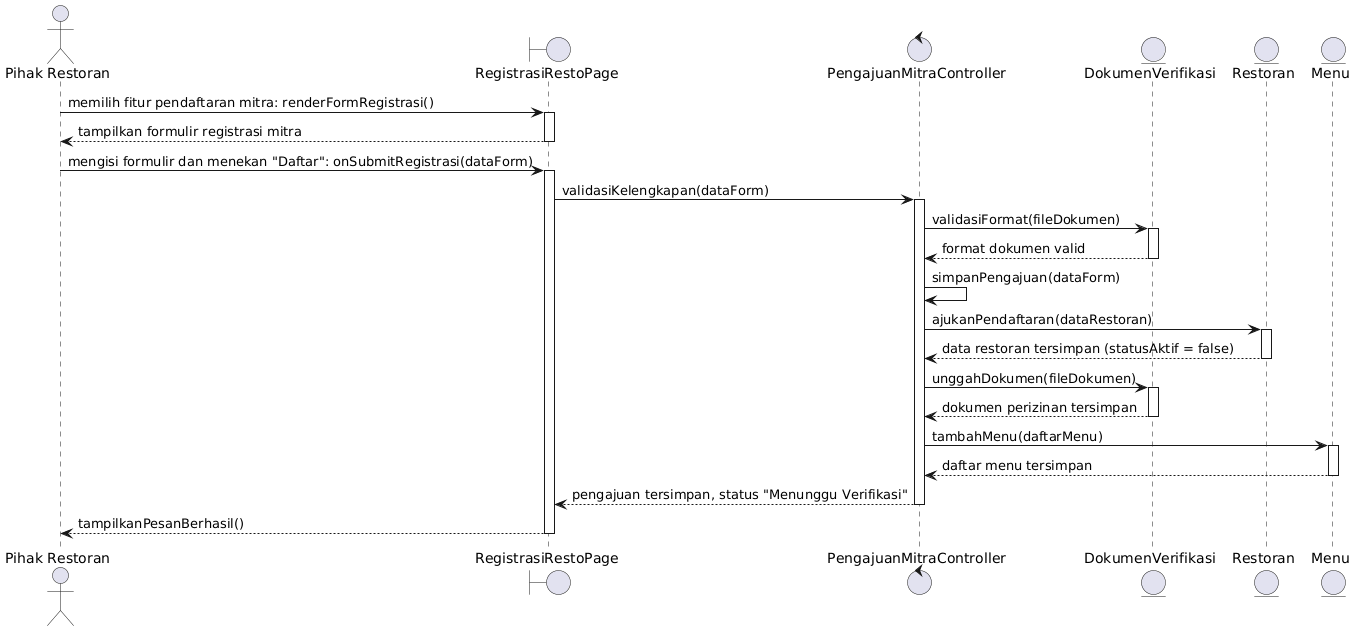

The diagram above was rendered by PlantUML. Its source (embedded in the PNG):
@startuml
actor "Pihak Restoran" as PR
boundary RegistrasiRestoPage as P
control PengajuanMitraController as C
entity DokumenVerifikasi as D
entity Restoran as R
entity Menu as M

PR -> P : memilih fitur pendaftaran mitra: renderFormRegistrasi()
activate P
P --> PR : tampilkan formulir registrasi mitra
deactivate P
PR -> P : mengisi formulir dan menekan "Daftar": onSubmitRegistrasi(dataForm)
activate P
P -> C : validasiKelengkapan(dataForm)
activate C
C -> D : validasiFormat(fileDokumen)
activate D
D --> C : format dokumen valid
deactivate D
C -> C : simpanPengajuan(dataForm)
C -> R : ajukanPendaftaran(dataRestoran)
activate R
R --> C : data restoran tersimpan (statusAktif = false)
deactivate R
C -> D : unggahDokumen(fileDokumen)
activate D
D --> C : dokumen perizinan tersimpan
deactivate D
C -> M : tambahMenu(daftarMenu)
activate M
M --> C : daftar menu tersimpan
deactivate M
C --> P : pengajuan tersimpan, status "Menunggu Verifikasi"
deactivate C
P --> PR : tampilkanPesanBerhasil()
deactivate P
@enduml